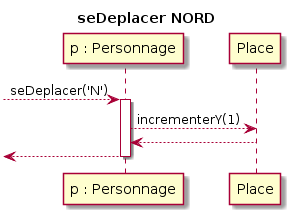

The diagram above was rendered by PlantUML. Its source (embedded in the PNG):
@startuml
title seDeplacer NORD
 --> "p : Personnage" : seDeplacer('N')
activate "p : Personnage"

"p : Personnage" --> Place : incrementerY(1)
"p : Personnage" <-- Place
<-- "p : Personnage"
deactivate "p : Personnage"
@enduml